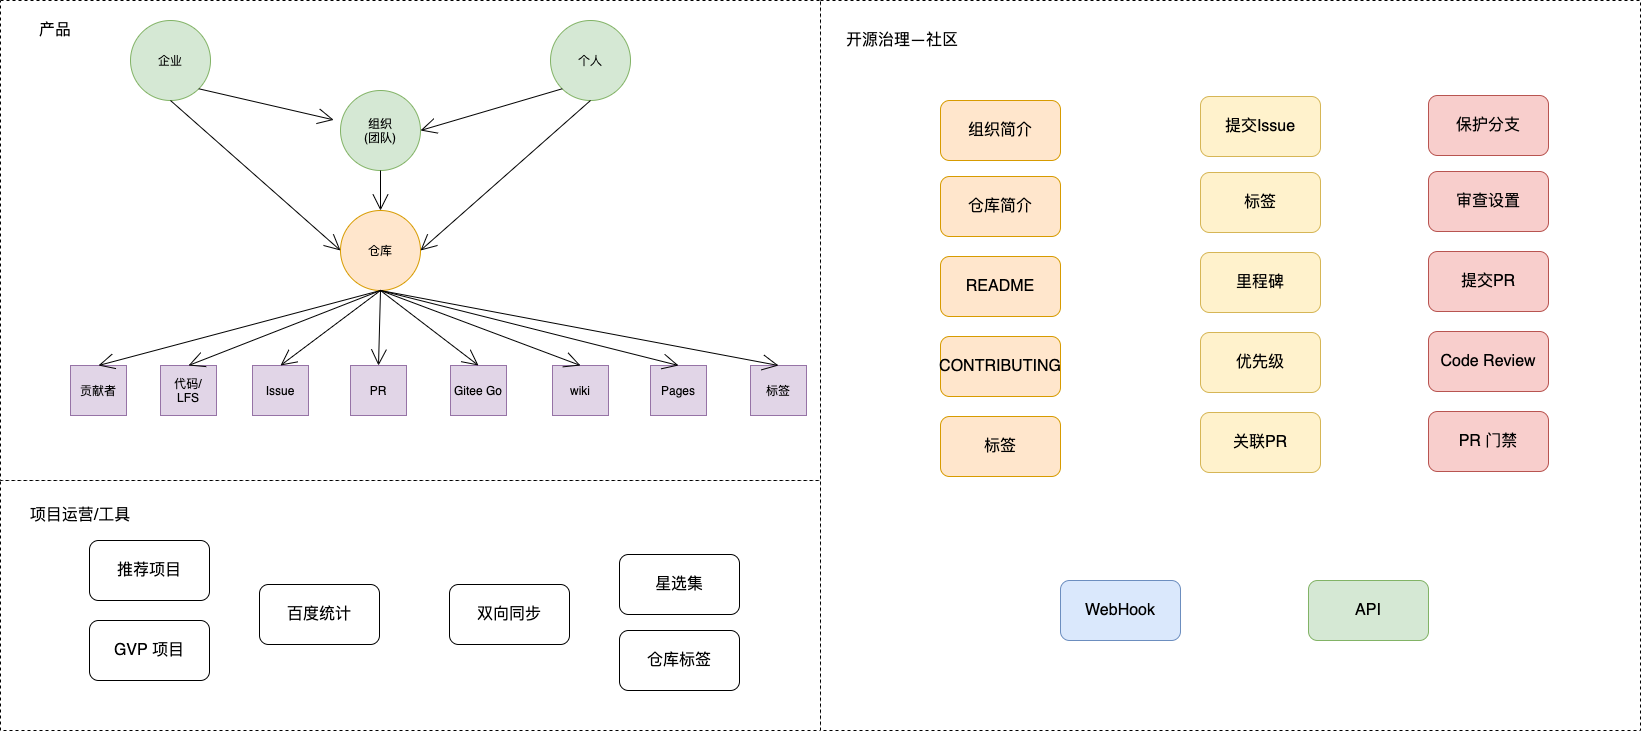

The diagram above was exported from draw.io. Its source (the exported page's mxGraphModel, read from the mxfile embedded in the PNG):
<mxGraphModel dx="946" dy="547" grid="1" gridSize="10" guides="1" tooltips="1" connect="1" arrows="1" fold="1" page="1" pageScale="1" pageWidth="827" pageHeight="1169" math="0" shadow="0">
  <root>
    <mxCell id="WIyWlLk6GJQsqaUBKTNV-0" />
    <mxCell id="WIyWlLk6GJQsqaUBKTNV-1" parent="WIyWlLk6GJQsqaUBKTNV-0" />
    <mxCell id="stoU7Vpq3Py49QXKRJgu-54" value="" style="rounded=0;whiteSpace=wrap;html=1;hachureGap=4;pointerEvents=0;dashed=1;" vertex="1" parent="WIyWlLk6GJQsqaUBKTNV-1">
      <mxGeometry y="480" width="820" height="250" as="geometry" />
    </mxCell>
    <mxCell id="stoU7Vpq3Py49QXKRJgu-55" value="项目运营/工具" style="text;html=1;strokeColor=none;fillColor=none;align=center;verticalAlign=middle;whiteSpace=wrap;rounded=0;hachureGap=4;pointerEvents=0;fontSize=16;" vertex="1" parent="WIyWlLk6GJQsqaUBKTNV-1">
      <mxGeometry x="1150" y="120" width="110" height="60" as="geometry" />
    </mxCell>
    <mxCell id="stoU7Vpq3Py49QXKRJgu-76" value="" style="group" vertex="1" connectable="0" parent="WIyWlLk6GJQsqaUBKTNV-1">
      <mxGeometry width="820" height="480" as="geometry" />
    </mxCell>
    <mxCell id="stoU7Vpq3Py49QXKRJgu-19" value="" style="rounded=0;whiteSpace=wrap;html=1;hachureGap=4;pointerEvents=0;dashed=1;" vertex="1" parent="stoU7Vpq3Py49QXKRJgu-76">
      <mxGeometry width="820" height="480" as="geometry" />
    </mxCell>
    <mxCell id="stoU7Vpq3Py49QXKRJgu-0" value="企业" style="ellipse;whiteSpace=wrap;html=1;aspect=fixed;hachureGap=4;pointerEvents=0;fillColor=#d5e8d4;strokeColor=#82b366;" vertex="1" parent="stoU7Vpq3Py49QXKRJgu-76">
      <mxGeometry x="130" y="20" width="80" height="80" as="geometry" />
    </mxCell>
    <mxCell id="stoU7Vpq3Py49QXKRJgu-1" value="个人" style="ellipse;whiteSpace=wrap;html=1;aspect=fixed;hachureGap=4;pointerEvents=0;fillColor=#d5e8d4;strokeColor=#82b366;" vertex="1" parent="stoU7Vpq3Py49QXKRJgu-76">
      <mxGeometry x="550" y="20" width="80" height="80" as="geometry" />
    </mxCell>
    <mxCell id="stoU7Vpq3Py49QXKRJgu-2" value="组织&lt;br&gt;(团队)" style="ellipse;whiteSpace=wrap;html=1;aspect=fixed;hachureGap=4;pointerEvents=0;fillColor=#d5e8d4;strokeColor=#82b366;" vertex="1" parent="stoU7Vpq3Py49QXKRJgu-76">
      <mxGeometry x="340" y="90" width="80" height="80" as="geometry" />
    </mxCell>
    <mxCell id="stoU7Vpq3Py49QXKRJgu-3" style="edgeStyle=none;curved=1;rounded=0;orthogonalLoop=1;jettySize=auto;html=1;exitX=1;exitY=1;exitDx=0;exitDy=0;endArrow=open;startSize=14;endSize=14;sourcePerimeterSpacing=8;targetPerimeterSpacing=8;" edge="1" parent="stoU7Vpq3Py49QXKRJgu-76" source="stoU7Vpq3Py49QXKRJgu-0" target="stoU7Vpq3Py49QXKRJgu-2">
      <mxGeometry relative="1" as="geometry" />
    </mxCell>
    <mxCell id="stoU7Vpq3Py49QXKRJgu-4" style="edgeStyle=none;curved=1;rounded=0;orthogonalLoop=1;jettySize=auto;html=1;exitX=0;exitY=1;exitDx=0;exitDy=0;entryX=1;entryY=0.5;entryDx=0;entryDy=0;endArrow=open;startSize=14;endSize=14;sourcePerimeterSpacing=8;targetPerimeterSpacing=8;" edge="1" parent="stoU7Vpq3Py49QXKRJgu-76" source="stoU7Vpq3Py49QXKRJgu-1" target="stoU7Vpq3Py49QXKRJgu-2">
      <mxGeometry relative="1" as="geometry" />
    </mxCell>
    <mxCell id="stoU7Vpq3Py49QXKRJgu-5" value="仓库" style="ellipse;whiteSpace=wrap;html=1;aspect=fixed;hachureGap=4;pointerEvents=0;fillColor=#ffe6cc;strokeColor=#d79b00;" vertex="1" parent="stoU7Vpq3Py49QXKRJgu-76">
      <mxGeometry x="340" y="210" width="80" height="80" as="geometry" />
    </mxCell>
    <mxCell id="stoU7Vpq3Py49QXKRJgu-7" style="edgeStyle=none;curved=1;rounded=0;orthogonalLoop=1;jettySize=auto;html=1;exitX=0.5;exitY=1;exitDx=0;exitDy=0;entryX=0;entryY=0.5;entryDx=0;entryDy=0;endArrow=open;startSize=14;endSize=14;sourcePerimeterSpacing=8;targetPerimeterSpacing=8;" edge="1" parent="stoU7Vpq3Py49QXKRJgu-76" source="stoU7Vpq3Py49QXKRJgu-0" target="stoU7Vpq3Py49QXKRJgu-5">
      <mxGeometry relative="1" as="geometry" />
    </mxCell>
    <mxCell id="stoU7Vpq3Py49QXKRJgu-8" style="edgeStyle=none;curved=1;rounded=0;orthogonalLoop=1;jettySize=auto;html=1;exitX=0.5;exitY=1;exitDx=0;exitDy=0;entryX=1;entryY=0.5;entryDx=0;entryDy=0;endArrow=open;startSize=14;endSize=14;sourcePerimeterSpacing=8;targetPerimeterSpacing=8;" edge="1" parent="stoU7Vpq3Py49QXKRJgu-76" source="stoU7Vpq3Py49QXKRJgu-1" target="stoU7Vpq3Py49QXKRJgu-5">
      <mxGeometry relative="1" as="geometry" />
    </mxCell>
    <mxCell id="stoU7Vpq3Py49QXKRJgu-6" style="edgeStyle=none;curved=1;rounded=0;orthogonalLoop=1;jettySize=auto;html=1;exitX=0.5;exitY=1;exitDx=0;exitDy=0;entryX=0.5;entryY=0;entryDx=0;entryDy=0;endArrow=open;startSize=14;endSize=14;sourcePerimeterSpacing=8;targetPerimeterSpacing=8;" edge="1" parent="stoU7Vpq3Py49QXKRJgu-76" source="stoU7Vpq3Py49QXKRJgu-2" target="stoU7Vpq3Py49QXKRJgu-5">
      <mxGeometry relative="1" as="geometry" />
    </mxCell>
    <mxCell id="stoU7Vpq3Py49QXKRJgu-9" value="Issue" style="rounded=0;whiteSpace=wrap;html=1;hachureGap=4;pointerEvents=0;fillColor=#e1d5e7;strokeColor=#9673a6;" vertex="1" parent="stoU7Vpq3Py49QXKRJgu-76">
      <mxGeometry x="252" y="365" width="56" height="50" as="geometry" />
    </mxCell>
    <mxCell id="stoU7Vpq3Py49QXKRJgu-23" style="edgeStyle=none;curved=1;rounded=0;orthogonalLoop=1;jettySize=auto;html=1;exitX=0.5;exitY=1;exitDx=0;exitDy=0;entryX=0.5;entryY=0;entryDx=0;entryDy=0;endArrow=open;startSize=14;endSize=14;sourcePerimeterSpacing=8;targetPerimeterSpacing=8;" edge="1" parent="stoU7Vpq3Py49QXKRJgu-76" source="stoU7Vpq3Py49QXKRJgu-5" target="stoU7Vpq3Py49QXKRJgu-9">
      <mxGeometry relative="1" as="geometry" />
    </mxCell>
    <mxCell id="stoU7Vpq3Py49QXKRJgu-11" value="PR" style="rounded=0;whiteSpace=wrap;html=1;hachureGap=4;pointerEvents=0;fillColor=#e1d5e7;strokeColor=#9673a6;" vertex="1" parent="stoU7Vpq3Py49QXKRJgu-76">
      <mxGeometry x="350" y="365" width="56" height="50" as="geometry" />
    </mxCell>
    <mxCell id="stoU7Vpq3Py49QXKRJgu-20" style="edgeStyle=none;curved=1;rounded=0;orthogonalLoop=1;jettySize=auto;html=1;exitX=0.5;exitY=1;exitDx=0;exitDy=0;endArrow=open;startSize=14;endSize=14;sourcePerimeterSpacing=8;targetPerimeterSpacing=8;entryX=0.5;entryY=0;entryDx=0;entryDy=0;" edge="1" parent="stoU7Vpq3Py49QXKRJgu-76" source="stoU7Vpq3Py49QXKRJgu-5" target="stoU7Vpq3Py49QXKRJgu-11">
      <mxGeometry relative="1" as="geometry" />
    </mxCell>
    <mxCell id="stoU7Vpq3Py49QXKRJgu-12" value="Gitee Go" style="rounded=0;whiteSpace=wrap;html=1;hachureGap=4;pointerEvents=0;fillColor=#e1d5e7;strokeColor=#9673a6;" vertex="1" parent="stoU7Vpq3Py49QXKRJgu-76">
      <mxGeometry x="450" y="365" width="56" height="50" as="geometry" />
    </mxCell>
    <mxCell id="stoU7Vpq3Py49QXKRJgu-25" style="edgeStyle=none;curved=1;rounded=0;orthogonalLoop=1;jettySize=auto;html=1;exitX=0.5;exitY=1;exitDx=0;exitDy=0;entryX=0.5;entryY=0;entryDx=0;entryDy=0;endArrow=open;startSize=14;endSize=14;sourcePerimeterSpacing=8;targetPerimeterSpacing=8;" edge="1" parent="stoU7Vpq3Py49QXKRJgu-76" source="stoU7Vpq3Py49QXKRJgu-5" target="stoU7Vpq3Py49QXKRJgu-12">
      <mxGeometry relative="1" as="geometry" />
    </mxCell>
    <mxCell id="stoU7Vpq3Py49QXKRJgu-13" value="代码/&lt;br&gt;LFS" style="rounded=0;whiteSpace=wrap;html=1;hachureGap=4;pointerEvents=0;fillColor=#e1d5e7;strokeColor=#9673a6;" vertex="1" parent="stoU7Vpq3Py49QXKRJgu-76">
      <mxGeometry x="160" y="365" width="56" height="50" as="geometry" />
    </mxCell>
    <mxCell id="stoU7Vpq3Py49QXKRJgu-24" style="edgeStyle=none;curved=1;rounded=0;orthogonalLoop=1;jettySize=auto;html=1;exitX=0.5;exitY=1;exitDx=0;exitDy=0;entryX=0.5;entryY=0;entryDx=0;entryDy=0;endArrow=open;startSize=14;endSize=14;sourcePerimeterSpacing=8;targetPerimeterSpacing=8;" edge="1" parent="stoU7Vpq3Py49QXKRJgu-76" source="stoU7Vpq3Py49QXKRJgu-5" target="stoU7Vpq3Py49QXKRJgu-13">
      <mxGeometry relative="1" as="geometry" />
    </mxCell>
    <mxCell id="stoU7Vpq3Py49QXKRJgu-14" value="贡献者" style="rounded=0;whiteSpace=wrap;html=1;hachureGap=4;pointerEvents=0;fillColor=#e1d5e7;strokeColor=#9673a6;" vertex="1" parent="stoU7Vpq3Py49QXKRJgu-76">
      <mxGeometry x="70" y="365" width="56" height="50" as="geometry" />
    </mxCell>
    <mxCell id="stoU7Vpq3Py49QXKRJgu-28" style="edgeStyle=none;curved=1;rounded=0;orthogonalLoop=1;jettySize=auto;html=1;exitX=0.5;exitY=1;exitDx=0;exitDy=0;entryX=0.5;entryY=0;entryDx=0;entryDy=0;endArrow=open;startSize=14;endSize=14;sourcePerimeterSpacing=8;targetPerimeterSpacing=8;" edge="1" parent="stoU7Vpq3Py49QXKRJgu-76" source="stoU7Vpq3Py49QXKRJgu-5" target="stoU7Vpq3Py49QXKRJgu-14">
      <mxGeometry relative="1" as="geometry" />
    </mxCell>
    <mxCell id="stoU7Vpq3Py49QXKRJgu-15" value="wiki" style="rounded=0;whiteSpace=wrap;html=1;hachureGap=4;pointerEvents=0;fillColor=#e1d5e7;strokeColor=#9673a6;" vertex="1" parent="stoU7Vpq3Py49QXKRJgu-76">
      <mxGeometry x="552" y="365" width="56" height="50" as="geometry" />
    </mxCell>
    <mxCell id="stoU7Vpq3Py49QXKRJgu-26" style="edgeStyle=none;curved=1;rounded=0;orthogonalLoop=1;jettySize=auto;html=1;exitX=0.5;exitY=1;exitDx=0;exitDy=0;entryX=0.5;entryY=0;entryDx=0;entryDy=0;endArrow=open;startSize=14;endSize=14;sourcePerimeterSpacing=8;targetPerimeterSpacing=8;" edge="1" parent="stoU7Vpq3Py49QXKRJgu-76" source="stoU7Vpq3Py49QXKRJgu-5" target="stoU7Vpq3Py49QXKRJgu-15">
      <mxGeometry relative="1" as="geometry" />
    </mxCell>
    <mxCell id="stoU7Vpq3Py49QXKRJgu-16" value="Pages" style="rounded=0;whiteSpace=wrap;html=1;hachureGap=4;pointerEvents=0;fillColor=#e1d5e7;strokeColor=#9673a6;" vertex="1" parent="stoU7Vpq3Py49QXKRJgu-76">
      <mxGeometry x="650" y="365" width="56" height="50" as="geometry" />
    </mxCell>
    <mxCell id="stoU7Vpq3Py49QXKRJgu-27" style="edgeStyle=none;curved=1;rounded=0;orthogonalLoop=1;jettySize=auto;html=1;exitX=0.5;exitY=1;exitDx=0;exitDy=0;entryX=0.5;entryY=0;entryDx=0;entryDy=0;endArrow=open;startSize=14;endSize=14;sourcePerimeterSpacing=8;targetPerimeterSpacing=8;" edge="1" parent="stoU7Vpq3Py49QXKRJgu-76" source="stoU7Vpq3Py49QXKRJgu-5" target="stoU7Vpq3Py49QXKRJgu-16">
      <mxGeometry relative="1" as="geometry" />
    </mxCell>
    <mxCell id="stoU7Vpq3Py49QXKRJgu-17" value="标签" style="rounded=0;whiteSpace=wrap;html=1;hachureGap=4;pointerEvents=0;fillColor=#e1d5e7;strokeColor=#9673a6;" vertex="1" parent="stoU7Vpq3Py49QXKRJgu-76">
      <mxGeometry x="750" y="365" width="56" height="50" as="geometry" />
    </mxCell>
    <mxCell id="stoU7Vpq3Py49QXKRJgu-29" style="edgeStyle=none;curved=1;rounded=0;orthogonalLoop=1;jettySize=auto;html=1;exitX=0.5;exitY=1;exitDx=0;exitDy=0;entryX=0.5;entryY=0;entryDx=0;entryDy=0;endArrow=open;startSize=14;endSize=14;sourcePerimeterSpacing=8;targetPerimeterSpacing=8;" edge="1" parent="stoU7Vpq3Py49QXKRJgu-76" source="stoU7Vpq3Py49QXKRJgu-5" target="stoU7Vpq3Py49QXKRJgu-17">
      <mxGeometry relative="1" as="geometry" />
    </mxCell>
    <mxCell id="stoU7Vpq3Py49QXKRJgu-32" value="产品" style="text;html=1;strokeColor=none;fillColor=none;align=center;verticalAlign=middle;whiteSpace=wrap;rounded=0;dashed=1;hachureGap=4;pointerEvents=0;fontSize=16;" vertex="1" parent="stoU7Vpq3Py49QXKRJgu-76">
      <mxGeometry width="110" height="60" as="geometry" />
    </mxCell>
    <mxCell id="stoU7Vpq3Py49QXKRJgu-30" value="" style="rounded=0;whiteSpace=wrap;html=1;hachureGap=4;pointerEvents=0;dashed=1;" vertex="1" parent="WIyWlLk6GJQsqaUBKTNV-1">
      <mxGeometry x="820" width="820" height="730" as="geometry" />
    </mxCell>
    <mxCell id="stoU7Vpq3Py49QXKRJgu-31" value="开源治理—社区" style="text;html=1;strokeColor=none;fillColor=none;align=center;verticalAlign=middle;whiteSpace=wrap;rounded=0;dashed=1;hachureGap=4;pointerEvents=0;fontSize=16;" vertex="1" parent="WIyWlLk6GJQsqaUBKTNV-1">
      <mxGeometry x="827" y="10" width="150" height="60" as="geometry" />
    </mxCell>
    <mxCell id="stoU7Vpq3Py49QXKRJgu-33" value="提交Issue" style="rounded=1;whiteSpace=wrap;html=1;hachureGap=4;pointerEvents=0;fontSize=16;fillColor=#fff2cc;strokeColor=#d6b656;" vertex="1" parent="WIyWlLk6GJQsqaUBKTNV-1">
      <mxGeometry x="1200" y="96" width="120" height="60" as="geometry" />
    </mxCell>
    <mxCell id="stoU7Vpq3Py49QXKRJgu-34" value="标签" style="rounded=1;whiteSpace=wrap;html=1;hachureGap=4;pointerEvents=0;fontSize=16;fillColor=#fff2cc;strokeColor=#d6b656;" vertex="1" parent="WIyWlLk6GJQsqaUBKTNV-1">
      <mxGeometry x="1200" y="172" width="120" height="60" as="geometry" />
    </mxCell>
    <mxCell id="stoU7Vpq3Py49QXKRJgu-35" value="里程碑" style="rounded=1;whiteSpace=wrap;html=1;hachureGap=4;pointerEvents=0;fontSize=16;fillColor=#fff2cc;strokeColor=#d6b656;" vertex="1" parent="WIyWlLk6GJQsqaUBKTNV-1">
      <mxGeometry x="1200" y="252" width="120" height="60" as="geometry" />
    </mxCell>
    <mxCell id="stoU7Vpq3Py49QXKRJgu-36" value="优先级" style="rounded=1;whiteSpace=wrap;html=1;hachureGap=4;pointerEvents=0;fontSize=16;fillColor=#fff2cc;strokeColor=#d6b656;" vertex="1" parent="WIyWlLk6GJQsqaUBKTNV-1">
      <mxGeometry x="1200" y="332" width="120" height="60" as="geometry" />
    </mxCell>
    <mxCell id="stoU7Vpq3Py49QXKRJgu-37" value="关联PR" style="rounded=1;whiteSpace=wrap;html=1;hachureGap=4;pointerEvents=0;fontSize=16;fillColor=#fff2cc;strokeColor=#d6b656;" vertex="1" parent="WIyWlLk6GJQsqaUBKTNV-1">
      <mxGeometry x="1200" y="412" width="120" height="60" as="geometry" />
    </mxCell>
    <mxCell id="stoU7Vpq3Py49QXKRJgu-39" value="组织简介" style="rounded=1;whiteSpace=wrap;html=1;hachureGap=4;pointerEvents=0;fontSize=16;fillColor=#ffe6cc;strokeColor=#d79b00;" vertex="1" parent="WIyWlLk6GJQsqaUBKTNV-1">
      <mxGeometry x="940" y="100" width="120" height="60" as="geometry" />
    </mxCell>
    <mxCell id="stoU7Vpq3Py49QXKRJgu-40" value="仓库简介" style="rounded=1;whiteSpace=wrap;html=1;hachureGap=4;pointerEvents=0;fontSize=16;fillColor=#ffe6cc;strokeColor=#d79b00;" vertex="1" parent="WIyWlLk6GJQsqaUBKTNV-1">
      <mxGeometry x="940" y="176" width="120" height="60" as="geometry" />
    </mxCell>
    <mxCell id="stoU7Vpq3Py49QXKRJgu-41" value="README" style="rounded=1;whiteSpace=wrap;html=1;hachureGap=4;pointerEvents=0;fontSize=16;fillColor=#ffe6cc;strokeColor=#d79b00;" vertex="1" parent="WIyWlLk6GJQsqaUBKTNV-1">
      <mxGeometry x="940" y="256" width="120" height="60" as="geometry" />
    </mxCell>
    <mxCell id="stoU7Vpq3Py49QXKRJgu-42" value="CONTRIBUTING" style="rounded=1;whiteSpace=wrap;html=1;hachureGap=4;pointerEvents=0;fontSize=16;fillColor=#ffe6cc;strokeColor=#d79b00;" vertex="1" parent="WIyWlLk6GJQsqaUBKTNV-1">
      <mxGeometry x="940" y="336" width="120" height="60" as="geometry" />
    </mxCell>
    <mxCell id="stoU7Vpq3Py49QXKRJgu-43" value="标签" style="rounded=1;whiteSpace=wrap;html=1;hachureGap=4;pointerEvents=0;fontSize=16;fillColor=#ffe6cc;strokeColor=#d79b00;" vertex="1" parent="WIyWlLk6GJQsqaUBKTNV-1">
      <mxGeometry x="940" y="416" width="120" height="60" as="geometry" />
    </mxCell>
    <mxCell id="stoU7Vpq3Py49QXKRJgu-47" value="保护分支" style="rounded=1;whiteSpace=wrap;html=1;hachureGap=4;pointerEvents=0;fontSize=16;fillColor=#f8cecc;strokeColor=#b85450;" vertex="1" parent="WIyWlLk6GJQsqaUBKTNV-1">
      <mxGeometry x="1428" y="95" width="120" height="60" as="geometry" />
    </mxCell>
    <mxCell id="stoU7Vpq3Py49QXKRJgu-48" value="审查设置" style="rounded=1;whiteSpace=wrap;html=1;hachureGap=4;pointerEvents=0;fontSize=16;fillColor=#f8cecc;strokeColor=#b85450;" vertex="1" parent="WIyWlLk6GJQsqaUBKTNV-1">
      <mxGeometry x="1428" y="171" width="120" height="60" as="geometry" />
    </mxCell>
    <mxCell id="stoU7Vpq3Py49QXKRJgu-49" value="提交PR" style="rounded=1;whiteSpace=wrap;html=1;hachureGap=4;pointerEvents=0;fontSize=16;fillColor=#f8cecc;strokeColor=#b85450;" vertex="1" parent="WIyWlLk6GJQsqaUBKTNV-1">
      <mxGeometry x="1428" y="251" width="120" height="60" as="geometry" />
    </mxCell>
    <mxCell id="stoU7Vpq3Py49QXKRJgu-50" value="Code Review" style="rounded=1;whiteSpace=wrap;html=1;hachureGap=4;pointerEvents=0;fontSize=16;fillColor=#f8cecc;strokeColor=#b85450;" vertex="1" parent="WIyWlLk6GJQsqaUBKTNV-1">
      <mxGeometry x="1428" y="331" width="120" height="60" as="geometry" />
    </mxCell>
    <mxCell id="stoU7Vpq3Py49QXKRJgu-51" value="PR 门禁" style="rounded=1;whiteSpace=wrap;html=1;hachureGap=4;pointerEvents=0;fontSize=16;fillColor=#f8cecc;strokeColor=#b85450;" vertex="1" parent="WIyWlLk6GJQsqaUBKTNV-1">
      <mxGeometry x="1428" y="411" width="120" height="60" as="geometry" />
    </mxCell>
    <mxCell id="stoU7Vpq3Py49QXKRJgu-52" value="WebHook" style="rounded=1;whiteSpace=wrap;html=1;hachureGap=4;pointerEvents=0;fontSize=16;fillColor=#dae8fc;strokeColor=#6c8ebf;" vertex="1" parent="WIyWlLk6GJQsqaUBKTNV-1">
      <mxGeometry x="1060" y="580" width="120" height="60" as="geometry" />
    </mxCell>
    <mxCell id="stoU7Vpq3Py49QXKRJgu-53" value="API" style="rounded=1;whiteSpace=wrap;html=1;hachureGap=4;pointerEvents=0;fontSize=16;fillColor=#d5e8d4;strokeColor=#82b366;" vertex="1" parent="WIyWlLk6GJQsqaUBKTNV-1">
      <mxGeometry x="1308" y="580" width="120" height="60" as="geometry" />
    </mxCell>
    <mxCell id="stoU7Vpq3Py49QXKRJgu-77" value="项目运营/工具" style="text;html=1;strokeColor=none;fillColor=none;align=center;verticalAlign=middle;whiteSpace=wrap;rounded=0;hachureGap=4;pointerEvents=0;fontSize=16;" vertex="1" parent="WIyWlLk6GJQsqaUBKTNV-1">
      <mxGeometry x="20" y="490" width="120" height="50" as="geometry" />
    </mxCell>
    <mxCell id="stoU7Vpq3Py49QXKRJgu-79" value="推荐项目" style="rounded=1;whiteSpace=wrap;html=1;hachureGap=4;pointerEvents=0;fontSize=16;" vertex="1" parent="WIyWlLk6GJQsqaUBKTNV-1">
      <mxGeometry x="89" y="540" width="120" height="60" as="geometry" />
    </mxCell>
    <mxCell id="stoU7Vpq3Py49QXKRJgu-81" value="GVP 项目" style="rounded=1;whiteSpace=wrap;html=1;hachureGap=4;pointerEvents=0;fontSize=16;" vertex="1" parent="WIyWlLk6GJQsqaUBKTNV-1">
      <mxGeometry x="89" y="620" width="120" height="60" as="geometry" />
    </mxCell>
    <mxCell id="stoU7Vpq3Py49QXKRJgu-82" value="百度统计" style="rounded=1;whiteSpace=wrap;html=1;hachureGap=4;pointerEvents=0;fontSize=16;" vertex="1" parent="WIyWlLk6GJQsqaUBKTNV-1">
      <mxGeometry x="259" y="584" width="120" height="60" as="geometry" />
    </mxCell>
    <mxCell id="stoU7Vpq3Py49QXKRJgu-83" value="双向同步" style="rounded=1;whiteSpace=wrap;html=1;hachureGap=4;pointerEvents=0;fontSize=16;" vertex="1" parent="WIyWlLk6GJQsqaUBKTNV-1">
      <mxGeometry x="449" y="584" width="120" height="60" as="geometry" />
    </mxCell>
    <mxCell id="stoU7Vpq3Py49QXKRJgu-84" value="星选集" style="rounded=1;whiteSpace=wrap;html=1;hachureGap=4;pointerEvents=0;fontSize=16;" vertex="1" parent="WIyWlLk6GJQsqaUBKTNV-1">
      <mxGeometry x="619" y="554" width="120" height="60" as="geometry" />
    </mxCell>
    <mxCell id="stoU7Vpq3Py49QXKRJgu-85" value="仓库标签" style="rounded=1;whiteSpace=wrap;html=1;hachureGap=4;pointerEvents=0;fontSize=16;" vertex="1" parent="WIyWlLk6GJQsqaUBKTNV-1">
      <mxGeometry x="619" y="630" width="120" height="60" as="geometry" />
    </mxCell>
  </root>
</mxGraphModel>